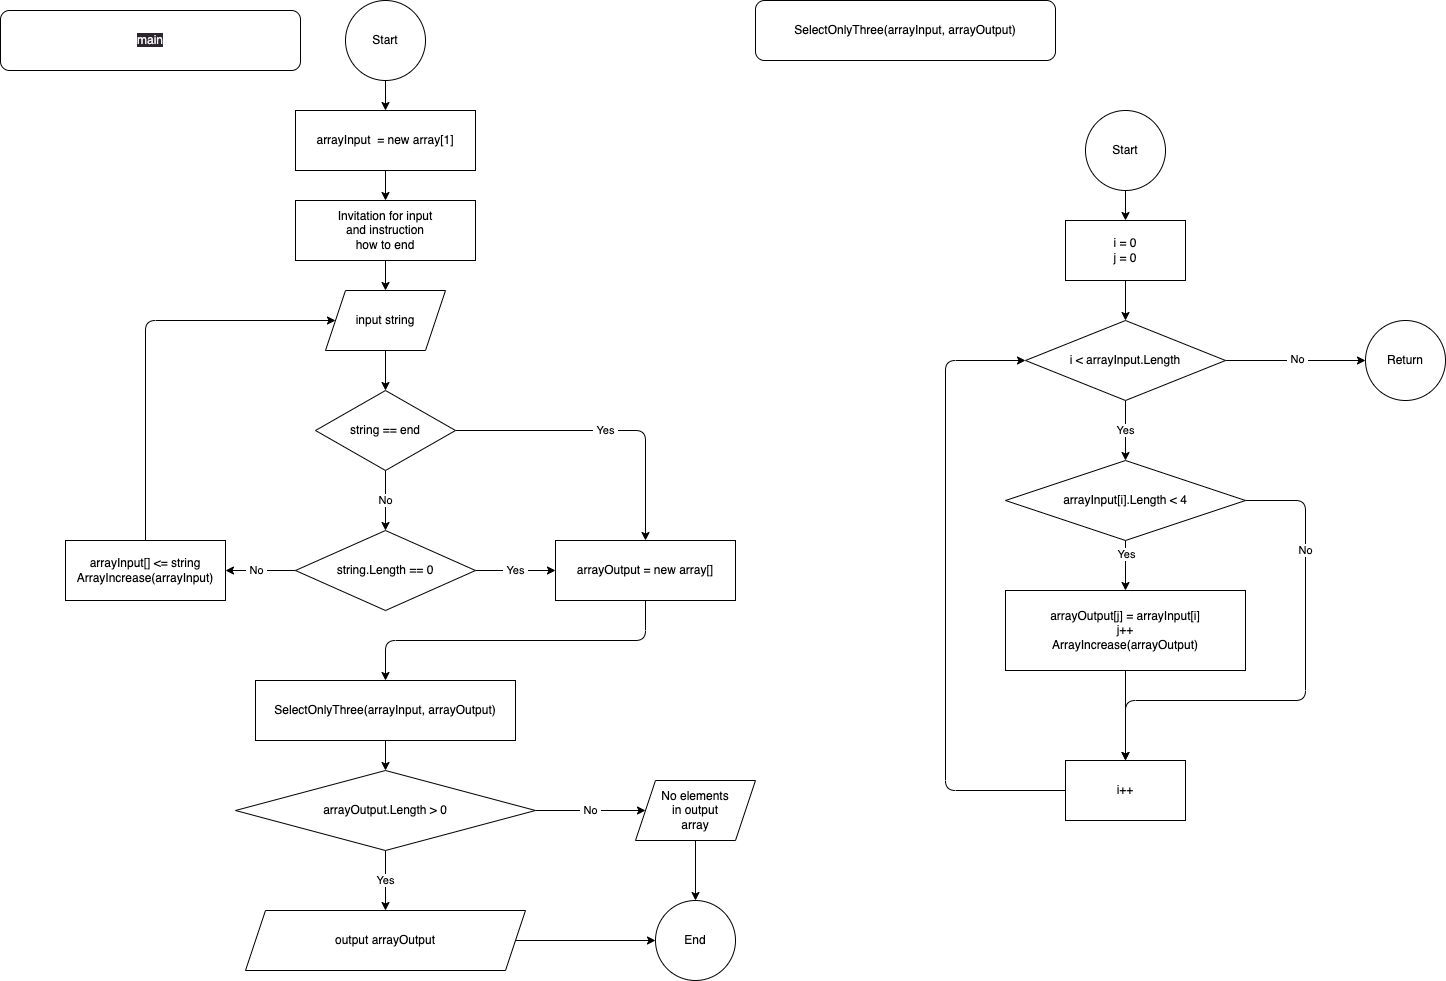

The diagram above was exported from draw.io. Its source (the exported page's mxGraphModel, read from the mxfile embedded in the PNG):
<mxGraphModel dx="1691" dy="741" grid="1" gridSize="10" guides="1" tooltips="1" connect="1" arrows="1" fold="1" page="1" pageScale="1" pageWidth="827" pageHeight="1169" math="0" shadow="0">
  <root>
    <mxCell id="0" />
    <mxCell id="1" parent="0" />
    <mxCell id="38" value="" style="edgeStyle=none;html=1;" parent="1" source="4" target="37" edge="1">
      <mxGeometry relative="1" as="geometry" />
    </mxCell>
    <mxCell id="4" value="Start" style="ellipse;whiteSpace=wrap;html=1;aspect=fixed;" parent="1" vertex="1">
      <mxGeometry x="360" y="30" width="80" height="80" as="geometry" />
    </mxCell>
    <mxCell id="12" value="" style="edgeStyle=none;html=1;" parent="1" source="8" target="11" edge="1">
      <mxGeometry relative="1" as="geometry" />
    </mxCell>
    <mxCell id="8" value="input string" style="shape=parallelogram;perimeter=parallelogramPerimeter;whiteSpace=wrap;html=1;fixedSize=1;" parent="1" vertex="1">
      <mxGeometry x="340" y="320" width="120" height="60" as="geometry" />
    </mxCell>
    <mxCell id="14" value="&amp;nbsp;No&amp;nbsp;" style="edgeStyle=none;html=1;" parent="1" source="11" target="13" edge="1">
      <mxGeometry relative="1" as="geometry" />
    </mxCell>
    <mxCell id="22" value="&amp;nbsp;Yes&amp;nbsp;" style="edgeStyle=none;html=1;exitX=1;exitY=0.5;exitDx=0;exitDy=0;entryX=0.5;entryY=0;entryDx=0;entryDy=0;" parent="1" source="11" target="20" edge="1">
      <mxGeometry relative="1" as="geometry">
        <Array as="points">
          <mxPoint x="660" y="460" />
        </Array>
      </mxGeometry>
    </mxCell>
    <mxCell id="11" value="string == end" style="rhombus;whiteSpace=wrap;html=1;" parent="1" vertex="1">
      <mxGeometry x="330" y="420" width="140" height="80" as="geometry" />
    </mxCell>
    <mxCell id="16" value="" style="edgeStyle=none;html=1;" parent="1" source="13" target="15" edge="1">
      <mxGeometry relative="1" as="geometry" />
    </mxCell>
    <mxCell id="18" value="&amp;nbsp;No&amp;nbsp;" style="edgeLabel;html=1;align=center;verticalAlign=middle;resizable=0;points=[];" parent="16" vertex="1" connectable="0">
      <mxGeometry x="0.1429" y="-1" relative="1" as="geometry">
        <mxPoint as="offset" />
      </mxGeometry>
    </mxCell>
    <mxCell id="21" value="&amp;nbsp;Yes&amp;nbsp;" style="edgeStyle=none;html=1;" parent="1" source="13" target="20" edge="1">
      <mxGeometry relative="1" as="geometry" />
    </mxCell>
    <mxCell id="13" value="string.Length == 0" style="rhombus;whiteSpace=wrap;html=1;" parent="1" vertex="1">
      <mxGeometry x="310" y="560" width="180" height="80" as="geometry" />
    </mxCell>
    <mxCell id="19" style="edgeStyle=none;html=1;exitX=0.5;exitY=0;exitDx=0;exitDy=0;entryX=0;entryY=0.5;entryDx=0;entryDy=0;" parent="1" source="15" target="8" edge="1">
      <mxGeometry relative="1" as="geometry">
        <Array as="points">
          <mxPoint x="160" y="350" />
        </Array>
      </mxGeometry>
    </mxCell>
    <mxCell id="15" value="arrayInput[] &amp;lt;= string&lt;br&gt;ArrayIncrease(arrayInput)" style="whiteSpace=wrap;html=1;" parent="1" vertex="1">
      <mxGeometry x="80" y="570" width="160" height="60" as="geometry" />
    </mxCell>
    <mxCell id="24" value="" style="edgeStyle=none;html=1;" parent="1" source="20" target="23" edge="1">
      <mxGeometry relative="1" as="geometry">
        <Array as="points">
          <mxPoint x="660" y="670" />
          <mxPoint x="400" y="670" />
        </Array>
      </mxGeometry>
    </mxCell>
    <mxCell id="20" value="arrayOutput = new array[]" style="whiteSpace=wrap;html=1;" parent="1" vertex="1">
      <mxGeometry x="570" y="570" width="180" height="60" as="geometry" />
    </mxCell>
    <mxCell id="29" style="edgeStyle=none;html=1;exitX=0.5;exitY=1;exitDx=0;exitDy=0;entryX=0.5;entryY=0;entryDx=0;entryDy=0;" parent="1" source="23" target="28" edge="1">
      <mxGeometry relative="1" as="geometry" />
    </mxCell>
    <mxCell id="23" value="SelectOnlyThree(arrayInput, arrayOutput)" style="whiteSpace=wrap;html=1;" parent="1" vertex="1">
      <mxGeometry x="270" y="710" width="260" height="60" as="geometry" />
    </mxCell>
    <mxCell id="35" style="edgeStyle=none;html=1;exitX=1;exitY=0.5;exitDx=0;exitDy=0;" parent="1" source="27" target="33" edge="1">
      <mxGeometry relative="1" as="geometry" />
    </mxCell>
    <mxCell id="27" value="output arrayOutput" style="shape=parallelogram;perimeter=parallelogramPerimeter;whiteSpace=wrap;html=1;fixedSize=1;" parent="1" vertex="1">
      <mxGeometry x="260" y="940" width="280" height="60" as="geometry" />
    </mxCell>
    <mxCell id="30" value="&amp;nbsp;Yes&amp;nbsp;" style="edgeStyle=none;html=1;exitX=0.5;exitY=1;exitDx=0;exitDy=0;entryX=0.5;entryY=0;entryDx=0;entryDy=0;" parent="1" source="28" target="27" edge="1">
      <mxGeometry relative="1" as="geometry" />
    </mxCell>
    <mxCell id="32" value="&amp;nbsp;No&amp;nbsp;" style="edgeStyle=none;html=1;exitX=1;exitY=0.5;exitDx=0;exitDy=0;entryX=0;entryY=0.5;entryDx=0;entryDy=0;" parent="1" source="28" target="31" edge="1">
      <mxGeometry relative="1" as="geometry" />
    </mxCell>
    <mxCell id="28" value="arrayOutput.Length &amp;gt; 0" style="rhombus;whiteSpace=wrap;html=1;" parent="1" vertex="1">
      <mxGeometry x="250" y="800" width="300" height="80" as="geometry" />
    </mxCell>
    <mxCell id="34" value="" style="edgeStyle=none;html=1;" parent="1" source="31" target="33" edge="1">
      <mxGeometry relative="1" as="geometry" />
    </mxCell>
    <mxCell id="31" value="No elements&lt;br&gt;in output&lt;br&gt;array" style="shape=parallelogram;perimeter=parallelogramPerimeter;whiteSpace=wrap;html=1;fixedSize=1;" parent="1" vertex="1">
      <mxGeometry x="650" y="810" width="120" height="60" as="geometry" />
    </mxCell>
    <mxCell id="33" value="End" style="ellipse;whiteSpace=wrap;html=1;" parent="1" vertex="1">
      <mxGeometry x="670" y="930" width="80" height="80" as="geometry" />
    </mxCell>
    <mxCell id="36" value="&lt;span style=&quot;color: rgb(240, 240, 240); font-family: Helvetica; font-size: 12px; font-style: normal; font-variant-ligatures: normal; font-variant-caps: normal; font-weight: 400; letter-spacing: normal; orphans: 2; text-align: center; text-indent: 0px; text-transform: none; widows: 2; word-spacing: 0px; -webkit-text-stroke-width: 0px; background-color: rgb(42, 37, 47); text-decoration-thickness: initial; text-decoration-style: initial; text-decoration-color: initial; float: none; display: inline !important;&quot;&gt;main&lt;/span&gt;" style="rounded=1;whiteSpace=wrap;html=1;" parent="1" vertex="1">
      <mxGeometry x="15" y="40" width="300" height="60" as="geometry" />
    </mxCell>
    <mxCell id="40" value="" style="edgeStyle=none;html=1;" parent="1" source="37" target="39" edge="1">
      <mxGeometry relative="1" as="geometry" />
    </mxCell>
    <mxCell id="37" value="arrayInput&amp;nbsp; = new array[1]" style="whiteSpace=wrap;html=1;" parent="1" vertex="1">
      <mxGeometry x="310" y="140" width="180" height="60" as="geometry" />
    </mxCell>
    <mxCell id="41" style="edgeStyle=none;html=1;exitX=0.5;exitY=1;exitDx=0;exitDy=0;entryX=0.5;entryY=0;entryDx=0;entryDy=0;" parent="1" source="39" target="8" edge="1">
      <mxGeometry relative="1" as="geometry" />
    </mxCell>
    <mxCell id="39" value="Invitation for input&lt;br&gt;and instruction&lt;br&gt;how to end" style="whiteSpace=wrap;html=1;" parent="1" vertex="1">
      <mxGeometry x="310" y="230" width="180" height="60" as="geometry" />
    </mxCell>
    <mxCell id="42" value="SelectOnlyThree(arrayInput, arrayOutput)" style="rounded=1;whiteSpace=wrap;html=1;" parent="1" vertex="1">
      <mxGeometry x="770" y="30" width="300" height="60" as="geometry" />
    </mxCell>
    <mxCell id="45" value="" style="edgeStyle=none;html=1;" edge="1" parent="1" source="43" target="44">
      <mxGeometry relative="1" as="geometry" />
    </mxCell>
    <mxCell id="43" value="Start" style="ellipse;whiteSpace=wrap;html=1;aspect=fixed;" parent="1" vertex="1">
      <mxGeometry x="1100" y="140" width="80" height="80" as="geometry" />
    </mxCell>
    <mxCell id="47" style="edgeStyle=none;html=1;exitX=0.5;exitY=1;exitDx=0;exitDy=0;entryX=0.5;entryY=0;entryDx=0;entryDy=0;" edge="1" parent="1" source="44" target="46">
      <mxGeometry relative="1" as="geometry" />
    </mxCell>
    <mxCell id="44" value="i = 0&lt;br&gt;j = 0" style="whiteSpace=wrap;html=1;" vertex="1" parent="1">
      <mxGeometry x="1080" y="250" width="120" height="60" as="geometry" />
    </mxCell>
    <mxCell id="51" value="&amp;nbsp;Yes&amp;nbsp;" style="edgeStyle=none;html=1;" edge="1" parent="1" source="46" target="50">
      <mxGeometry relative="1" as="geometry">
        <Array as="points" />
      </mxGeometry>
    </mxCell>
    <mxCell id="61" value="" style="edgeStyle=none;html=1;" edge="1" parent="1" source="46" target="60">
      <mxGeometry relative="1" as="geometry" />
    </mxCell>
    <mxCell id="62" value="&amp;nbsp;No&amp;nbsp;" style="edgeLabel;html=1;align=center;verticalAlign=middle;resizable=0;points=[];" vertex="1" connectable="0" parent="61">
      <mxGeometry x="0.0143" y="2" relative="1" as="geometry">
        <mxPoint as="offset" />
      </mxGeometry>
    </mxCell>
    <mxCell id="46" value="i &amp;lt; arrayInput.Length" style="rhombus;whiteSpace=wrap;html=1;" vertex="1" parent="1">
      <mxGeometry x="1040" y="350" width="200" height="80" as="geometry" />
    </mxCell>
    <mxCell id="53" value="" style="edgeStyle=none;html=1;" edge="1" parent="1" source="50" target="52">
      <mxGeometry relative="1" as="geometry" />
    </mxCell>
    <mxCell id="58" value="&amp;nbsp;Yes&amp;nbsp;" style="edgeLabel;html=1;align=center;verticalAlign=middle;resizable=0;points=[];" vertex="1" connectable="0" parent="53">
      <mxGeometry x="-0.48" relative="1" as="geometry">
        <mxPoint as="offset" />
      </mxGeometry>
    </mxCell>
    <mxCell id="57" value="&amp;nbsp;No&amp;nbsp;" style="edgeStyle=none;html=1;exitX=1;exitY=0.5;exitDx=0;exitDy=0;entryX=0.5;entryY=0;entryDx=0;entryDy=0;" edge="1" parent="1" source="50" target="55">
      <mxGeometry x="-0.56" relative="1" as="geometry">
        <Array as="points">
          <mxPoint x="1320" y="530" />
          <mxPoint x="1320" y="730" />
          <mxPoint x="1140" y="730" />
        </Array>
        <mxPoint as="offset" />
      </mxGeometry>
    </mxCell>
    <mxCell id="50" value="arrayInput[i].Length &amp;lt; 4" style="rhombus;whiteSpace=wrap;html=1;" vertex="1" parent="1">
      <mxGeometry x="1020" y="490" width="240" height="80" as="geometry" />
    </mxCell>
    <mxCell id="56" value="" style="edgeStyle=none;html=1;" edge="1" parent="1" source="52" target="55">
      <mxGeometry relative="1" as="geometry" />
    </mxCell>
    <mxCell id="52" value="arrayOutput[j] = arrayInput[i]&lt;br&gt;j++&lt;br&gt;ArrayIncrease(arrayOutput)" style="whiteSpace=wrap;html=1;" vertex="1" parent="1">
      <mxGeometry x="1020" y="620" width="240" height="80" as="geometry" />
    </mxCell>
    <mxCell id="59" style="edgeStyle=none;html=1;exitX=0;exitY=0.5;exitDx=0;exitDy=0;entryX=0;entryY=0.5;entryDx=0;entryDy=0;" edge="1" parent="1" source="55" target="46">
      <mxGeometry relative="1" as="geometry">
        <Array as="points">
          <mxPoint x="960" y="820" />
          <mxPoint x="960" y="390" />
        </Array>
      </mxGeometry>
    </mxCell>
    <mxCell id="55" value="i++" style="whiteSpace=wrap;html=1;" vertex="1" parent="1">
      <mxGeometry x="1080" y="790" width="120" height="60" as="geometry" />
    </mxCell>
    <mxCell id="60" value="Return" style="ellipse;whiteSpace=wrap;html=1;" vertex="1" parent="1">
      <mxGeometry x="1380" y="350" width="80" height="80" as="geometry" />
    </mxCell>
  </root>
</mxGraphModel>